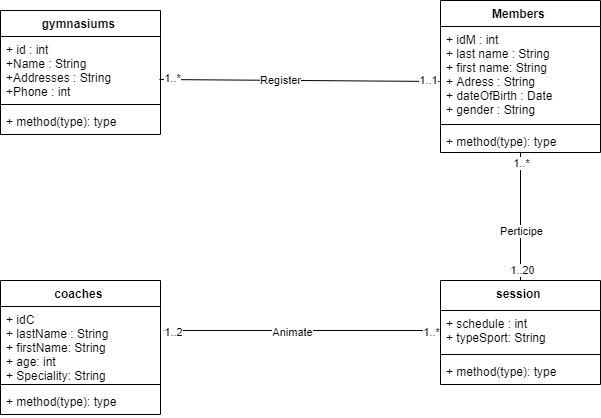

The diagram above was exported from draw.io. Its source (the exported page's mxGraphModel, read from the mxfile embedded in the PNG):
<mxGraphModel dx="1102" dy="525" grid="1" gridSize="10" guides="1" tooltips="1" connect="1" arrows="1" fold="1" page="1" pageScale="1" pageWidth="827" pageHeight="1169" math="0" shadow="0">
  <root>
    <mxCell id="0" />
    <mxCell id="1" parent="0" />
    <mxCell id="2So3VjwlXbcEsRUA0y9N-1" value="gymnasiums " style="swimlane;fontStyle=1;align=center;verticalAlign=top;childLayout=stackLayout;horizontal=1;startSize=26;horizontalStack=0;resizeParent=1;resizeParentMax=0;resizeLast=0;collapsible=1;marginBottom=0;" vertex="1" parent="1">
      <mxGeometry x="120" y="130" width="160" height="124" as="geometry" />
    </mxCell>
    <mxCell id="2So3VjwlXbcEsRUA0y9N-2" value="+ id : int&#10;+Name : String&#10;+Addresses : String&#10;+Phone : int" style="text;strokeColor=none;fillColor=none;align=left;verticalAlign=top;spacingLeft=4;spacingRight=4;overflow=hidden;rotatable=0;points=[[0,0.5],[1,0.5]];portConstraint=eastwest;" vertex="1" parent="2So3VjwlXbcEsRUA0y9N-1">
      <mxGeometry y="26" width="160" height="64" as="geometry" />
    </mxCell>
    <mxCell id="2So3VjwlXbcEsRUA0y9N-3" value="" style="line;strokeWidth=1;fillColor=none;align=left;verticalAlign=middle;spacingTop=-1;spacingLeft=3;spacingRight=3;rotatable=0;labelPosition=right;points=[];portConstraint=eastwest;" vertex="1" parent="2So3VjwlXbcEsRUA0y9N-1">
      <mxGeometry y="90" width="160" height="8" as="geometry" />
    </mxCell>
    <mxCell id="2So3VjwlXbcEsRUA0y9N-4" value="+ method(type): type" style="text;strokeColor=none;fillColor=none;align=left;verticalAlign=top;spacingLeft=4;spacingRight=4;overflow=hidden;rotatable=0;points=[[0,0.5],[1,0.5]];portConstraint=eastwest;" vertex="1" parent="2So3VjwlXbcEsRUA0y9N-1">
      <mxGeometry y="98" width="160" height="26" as="geometry" />
    </mxCell>
    <mxCell id="2So3VjwlXbcEsRUA0y9N-5" value="Members " style="swimlane;fontStyle=1;align=center;verticalAlign=top;childLayout=stackLayout;horizontal=1;startSize=26;horizontalStack=0;resizeParent=1;resizeParentMax=0;resizeLast=0;collapsible=1;marginBottom=0;" vertex="1" parent="1">
      <mxGeometry x="560" y="120" width="160" height="152" as="geometry" />
    </mxCell>
    <mxCell id="2So3VjwlXbcEsRUA0y9N-6" value="+ idM : int&#10;+ last name : String&#10;+ first name: String&#10;+ Adress : String&#10;+ dateOfBirth : Date&#10;+ gender : String " style="text;strokeColor=none;fillColor=none;align=left;verticalAlign=top;spacingLeft=4;spacingRight=4;overflow=hidden;rotatable=0;points=[[0,0.5],[1,0.5]];portConstraint=eastwest;" vertex="1" parent="2So3VjwlXbcEsRUA0y9N-5">
      <mxGeometry y="26" width="160" height="94" as="geometry" />
    </mxCell>
    <mxCell id="2So3VjwlXbcEsRUA0y9N-7" value="" style="line;strokeWidth=1;fillColor=none;align=left;verticalAlign=middle;spacingTop=-1;spacingLeft=3;spacingRight=3;rotatable=0;labelPosition=right;points=[];portConstraint=eastwest;" vertex="1" parent="2So3VjwlXbcEsRUA0y9N-5">
      <mxGeometry y="120" width="160" height="8" as="geometry" />
    </mxCell>
    <mxCell id="2So3VjwlXbcEsRUA0y9N-8" value="+ method(type): type" style="text;strokeColor=none;fillColor=none;align=left;verticalAlign=top;spacingLeft=4;spacingRight=4;overflow=hidden;rotatable=0;points=[[0,0.5],[1,0.5]];portConstraint=eastwest;" vertex="1" parent="2So3VjwlXbcEsRUA0y9N-5">
      <mxGeometry y="128" width="160" height="24" as="geometry" />
    </mxCell>
    <mxCell id="2So3VjwlXbcEsRUA0y9N-9" value="session " style="swimlane;fontStyle=1;align=center;verticalAlign=top;childLayout=stackLayout;horizontal=1;startSize=30;horizontalStack=0;resizeParent=1;resizeParentMax=0;resizeLast=0;collapsible=1;marginBottom=0;" vertex="1" parent="1">
      <mxGeometry x="560" y="400" width="160" height="104" as="geometry" />
    </mxCell>
    <mxCell id="2So3VjwlXbcEsRUA0y9N-10" value="+ schedule : int&#10;+ typeSport: String" style="text;strokeColor=none;fillColor=none;align=left;verticalAlign=top;spacingLeft=4;spacingRight=4;overflow=hidden;rotatable=0;points=[[0,0.5],[1,0.5]];portConstraint=eastwest;" vertex="1" parent="2So3VjwlXbcEsRUA0y9N-9">
      <mxGeometry y="30" width="160" height="40" as="geometry" />
    </mxCell>
    <mxCell id="2So3VjwlXbcEsRUA0y9N-11" value="" style="line;strokeWidth=1;fillColor=none;align=left;verticalAlign=middle;spacingTop=-1;spacingLeft=3;spacingRight=3;rotatable=0;labelPosition=right;points=[];portConstraint=eastwest;" vertex="1" parent="2So3VjwlXbcEsRUA0y9N-9">
      <mxGeometry y="70" width="160" height="8" as="geometry" />
    </mxCell>
    <mxCell id="2So3VjwlXbcEsRUA0y9N-12" value="+ method(type): type" style="text;strokeColor=none;fillColor=none;align=left;verticalAlign=top;spacingLeft=4;spacingRight=4;overflow=hidden;rotatable=0;points=[[0,0.5],[1,0.5]];portConstraint=eastwest;" vertex="1" parent="2So3VjwlXbcEsRUA0y9N-9">
      <mxGeometry y="78" width="160" height="26" as="geometry" />
    </mxCell>
    <mxCell id="2So3VjwlXbcEsRUA0y9N-13" value="coaches " style="swimlane;fontStyle=1;align=center;verticalAlign=top;childLayout=stackLayout;horizontal=1;startSize=26;horizontalStack=0;resizeParent=1;resizeParentMax=0;resizeLast=0;collapsible=1;marginBottom=0;" vertex="1" parent="1">
      <mxGeometry x="120" y="400" width="160" height="134" as="geometry" />
    </mxCell>
    <mxCell id="2So3VjwlXbcEsRUA0y9N-14" value="+ idC&#10;+ lastName : String&#10;+ firstName: String&#10;+ age: int&#10;+ Speciality: String" style="text;strokeColor=none;fillColor=none;align=left;verticalAlign=top;spacingLeft=4;spacingRight=4;overflow=hidden;rotatable=0;points=[[0,0.5],[1,0.5]];portConstraint=eastwest;" vertex="1" parent="2So3VjwlXbcEsRUA0y9N-13">
      <mxGeometry y="26" width="160" height="74" as="geometry" />
    </mxCell>
    <mxCell id="2So3VjwlXbcEsRUA0y9N-15" value="" style="line;strokeWidth=1;fillColor=none;align=left;verticalAlign=middle;spacingTop=-1;spacingLeft=3;spacingRight=3;rotatable=0;labelPosition=right;points=[];portConstraint=eastwest;" vertex="1" parent="2So3VjwlXbcEsRUA0y9N-13">
      <mxGeometry y="100" width="160" height="8" as="geometry" />
    </mxCell>
    <mxCell id="2So3VjwlXbcEsRUA0y9N-16" value="+ method(type): type" style="text;strokeColor=none;fillColor=none;align=left;verticalAlign=top;spacingLeft=4;spacingRight=4;overflow=hidden;rotatable=0;points=[[0,0.5],[1,0.5]];portConstraint=eastwest;" vertex="1" parent="2So3VjwlXbcEsRUA0y9N-13">
      <mxGeometry y="108" width="160" height="26" as="geometry" />
    </mxCell>
    <mxCell id="2So3VjwlXbcEsRUA0y9N-19" value="" style="endArrow=none;html=1;entryX=-0.006;entryY=0.585;entryDx=0;entryDy=0;exitX=0.994;exitY=0.672;exitDx=0;exitDy=0;exitPerimeter=0;entryPerimeter=0;" edge="1" parent="1" source="2So3VjwlXbcEsRUA0y9N-2" target="2So3VjwlXbcEsRUA0y9N-6">
      <mxGeometry width="50" height="50" relative="1" as="geometry">
        <mxPoint x="390" y="430" as="sourcePoint" />
        <mxPoint x="440" y="380" as="targetPoint" />
      </mxGeometry>
    </mxCell>
    <mxCell id="2So3VjwlXbcEsRUA0y9N-20" value="1..*" style="edgeLabel;html=1;align=center;verticalAlign=middle;resizable=0;points=[];" vertex="1" connectable="0" parent="2So3VjwlXbcEsRUA0y9N-19">
      <mxGeometry x="-0.9151" y="2" relative="1" as="geometry">
        <mxPoint as="offset" />
      </mxGeometry>
    </mxCell>
    <mxCell id="2So3VjwlXbcEsRUA0y9N-21" value="1..1" style="edgeLabel;html=1;align=center;verticalAlign=middle;resizable=0;points=[];" vertex="1" connectable="0" parent="2So3VjwlXbcEsRUA0y9N-19">
      <mxGeometry x="0.9145" y="1" relative="1" as="geometry">
        <mxPoint as="offset" />
      </mxGeometry>
    </mxCell>
    <mxCell id="2So3VjwlXbcEsRUA0y9N-22" value="Register" style="edgeLabel;html=1;align=center;verticalAlign=middle;resizable=0;points=[];" vertex="1" connectable="0" parent="2So3VjwlXbcEsRUA0y9N-19">
      <mxGeometry x="-0.146" relative="1" as="geometry">
        <mxPoint as="offset" />
      </mxGeometry>
    </mxCell>
    <mxCell id="2So3VjwlXbcEsRUA0y9N-23" value="" style="endArrow=none;html=1;exitX=0.5;exitY=0;exitDx=0;exitDy=0;" edge="1" parent="1" source="2So3VjwlXbcEsRUA0y9N-9" target="2So3VjwlXbcEsRUA0y9N-8">
      <mxGeometry width="50" height="50" relative="1" as="geometry">
        <mxPoint x="390" y="430" as="sourcePoint" />
        <mxPoint x="636" y="273" as="targetPoint" />
      </mxGeometry>
    </mxCell>
    <mxCell id="2So3VjwlXbcEsRUA0y9N-24" value="1..20" style="edgeLabel;html=1;align=center;verticalAlign=middle;resizable=0;points=[];" vertex="1" connectable="0" parent="2So3VjwlXbcEsRUA0y9N-23">
      <mxGeometry x="-0.8281" y="-1" relative="1" as="geometry">
        <mxPoint as="offset" />
      </mxGeometry>
    </mxCell>
    <mxCell id="2So3VjwlXbcEsRUA0y9N-25" value="1..*" style="edgeLabel;html=1;align=center;verticalAlign=middle;resizable=0;points=[];" vertex="1" connectable="0" parent="2So3VjwlXbcEsRUA0y9N-23">
      <mxGeometry x="0.8438" relative="1" as="geometry">
        <mxPoint as="offset" />
      </mxGeometry>
    </mxCell>
    <mxCell id="2So3VjwlXbcEsRUA0y9N-27" value="Perticipe" style="edgeLabel;html=1;align=center;verticalAlign=middle;resizable=0;points=[];" vertex="1" connectable="0" parent="2So3VjwlXbcEsRUA0y9N-23">
      <mxGeometry x="-0.2187" relative="1" as="geometry">
        <mxPoint as="offset" />
      </mxGeometry>
    </mxCell>
    <mxCell id="2So3VjwlXbcEsRUA0y9N-26" value="1..2" style="endArrow=none;html=1;entryX=0;entryY=0.5;entryDx=0;entryDy=0;exitX=1.019;exitY=0.324;exitDx=0;exitDy=0;exitPerimeter=0;" edge="1" parent="1" source="2So3VjwlXbcEsRUA0y9N-14" target="2So3VjwlXbcEsRUA0y9N-10">
      <mxGeometry width="50" height="50" relative="1" as="geometry">
        <mxPoint x="390" y="400" as="sourcePoint" />
        <mxPoint x="440" y="350" as="targetPoint" />
      </mxGeometry>
    </mxCell>
    <mxCell id="2So3VjwlXbcEsRUA0y9N-28" value="Animate" style="edgeLabel;html=1;align=center;verticalAlign=middle;resizable=0;points=[];" vertex="1" connectable="0" parent="2So3VjwlXbcEsRUA0y9N-26">
      <mxGeometry x="-0.0727" y="-2" relative="1" as="geometry">
        <mxPoint as="offset" />
      </mxGeometry>
    </mxCell>
    <mxCell id="2So3VjwlXbcEsRUA0y9N-29" value="1..2" style="edgeLabel;html=1;align=center;verticalAlign=middle;resizable=0;points=[];" vertex="1" connectable="0" parent="2So3VjwlXbcEsRUA0y9N-26">
      <mxGeometry x="-0.9372" y="-2" relative="1" as="geometry">
        <mxPoint as="offset" />
      </mxGeometry>
    </mxCell>
    <mxCell id="2So3VjwlXbcEsRUA0y9N-30" value="1..*" style="edgeLabel;html=1;align=center;verticalAlign=middle;resizable=0;points=[];" vertex="1" connectable="0" parent="2So3VjwlXbcEsRUA0y9N-26">
      <mxGeometry x="0.9306" y="-2" relative="1" as="geometry">
        <mxPoint as="offset" />
      </mxGeometry>
    </mxCell>
  </root>
</mxGraphModel>